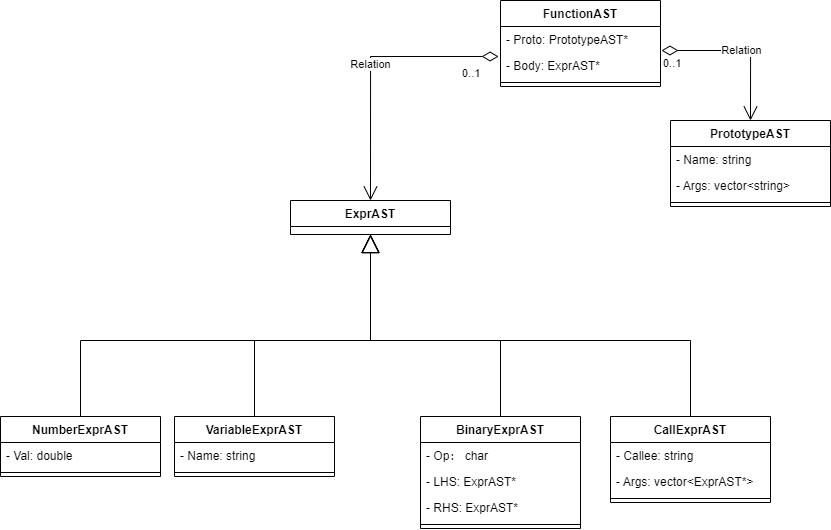

The diagram above was exported from draw.io. Its source (the exported page's mxGraphModel, read from the mxfile embedded in the PNG):
<mxGraphModel dx="1067" dy="780" grid="1" gridSize="10" guides="1" tooltips="1" connect="1" arrows="1" fold="1" page="1" pageScale="1" pageWidth="827" pageHeight="1169" math="0" shadow="0">
  <root>
    <mxCell id="0" />
    <mxCell id="1" parent="0" />
    <mxCell id="_AjI5_Z_LZIXf4LybZBA-1" value="ExprAST" style="swimlane;fontStyle=1;align=center;verticalAlign=top;childLayout=stackLayout;horizontal=1;startSize=26;horizontalStack=0;resizeParent=1;resizeParentMax=0;resizeLast=0;collapsible=1;marginBottom=0;" vertex="1" parent="1">
      <mxGeometry x="410" y="300" width="160" height="34" as="geometry" />
    </mxCell>
    <mxCell id="_AjI5_Z_LZIXf4LybZBA-5" value="NumberExprAST" style="swimlane;fontStyle=1;align=center;verticalAlign=top;childLayout=stackLayout;horizontal=1;startSize=26;horizontalStack=0;resizeParent=1;resizeParentMax=0;resizeLast=0;collapsible=1;marginBottom=0;" vertex="1" parent="1">
      <mxGeometry x="120" y="516" width="160" height="60" as="geometry" />
    </mxCell>
    <mxCell id="_AjI5_Z_LZIXf4LybZBA-6" value="- Val: double" style="text;strokeColor=none;fillColor=none;align=left;verticalAlign=top;spacingLeft=4;spacingRight=4;overflow=hidden;rotatable=0;points=[[0,0.5],[1,0.5]];portConstraint=eastwest;" vertex="1" parent="_AjI5_Z_LZIXf4LybZBA-5">
      <mxGeometry y="26" width="160" height="26" as="geometry" />
    </mxCell>
    <mxCell id="_AjI5_Z_LZIXf4LybZBA-7" value="" style="line;strokeWidth=1;fillColor=none;align=left;verticalAlign=middle;spacingTop=-1;spacingLeft=3;spacingRight=3;rotatable=0;labelPosition=right;points=[];portConstraint=eastwest;strokeColor=inherit;" vertex="1" parent="_AjI5_Z_LZIXf4LybZBA-5">
      <mxGeometry y="52" width="160" height="8" as="geometry" />
    </mxCell>
    <mxCell id="_AjI5_Z_LZIXf4LybZBA-9" value="" style="endArrow=block;endSize=16;endFill=0;html=1;rounded=0;exitX=0.5;exitY=0;exitDx=0;exitDy=0;entryX=0.5;entryY=1;entryDx=0;entryDy=0;" edge="1" parent="1" source="_AjI5_Z_LZIXf4LybZBA-5" target="_AjI5_Z_LZIXf4LybZBA-1">
      <mxGeometry width="160" relative="1" as="geometry">
        <mxPoint x="280" y="426" as="sourcePoint" />
        <mxPoint x="260" y="410" as="targetPoint" />
        <Array as="points">
          <mxPoint x="200" y="440" />
          <mxPoint x="490" y="440" />
        </Array>
      </mxGeometry>
    </mxCell>
    <mxCell id="_AjI5_Z_LZIXf4LybZBA-11" value="VariableExprAST" style="swimlane;fontStyle=1;align=center;verticalAlign=top;childLayout=stackLayout;horizontal=1;startSize=26;horizontalStack=0;resizeParent=1;resizeParentMax=0;resizeLast=0;collapsible=1;marginBottom=0;" vertex="1" parent="1">
      <mxGeometry x="294" y="516" width="160" height="60" as="geometry" />
    </mxCell>
    <mxCell id="_AjI5_Z_LZIXf4LybZBA-12" value="- Name: string" style="text;strokeColor=none;fillColor=none;align=left;verticalAlign=top;spacingLeft=4;spacingRight=4;overflow=hidden;rotatable=0;points=[[0,0.5],[1,0.5]];portConstraint=eastwest;" vertex="1" parent="_AjI5_Z_LZIXf4LybZBA-11">
      <mxGeometry y="26" width="160" height="26" as="geometry" />
    </mxCell>
    <mxCell id="_AjI5_Z_LZIXf4LybZBA-13" value="" style="line;strokeWidth=1;fillColor=none;align=left;verticalAlign=middle;spacingTop=-1;spacingLeft=3;spacingRight=3;rotatable=0;labelPosition=right;points=[];portConstraint=eastwest;strokeColor=inherit;" vertex="1" parent="_AjI5_Z_LZIXf4LybZBA-11">
      <mxGeometry y="52" width="160" height="8" as="geometry" />
    </mxCell>
    <mxCell id="_AjI5_Z_LZIXf4LybZBA-15" value="" style="endArrow=block;endSize=16;endFill=0;html=1;rounded=0;exitX=0.5;exitY=0;exitDx=0;exitDy=0;entryX=0.5;entryY=1;entryDx=0;entryDy=0;" edge="1" parent="1" source="_AjI5_Z_LZIXf4LybZBA-11" target="_AjI5_Z_LZIXf4LybZBA-1">
      <mxGeometry width="160" relative="1" as="geometry">
        <mxPoint x="454" y="436" as="sourcePoint" />
        <mxPoint x="560" y="350" as="targetPoint" />
        <Array as="points">
          <mxPoint x="374" y="440" />
          <mxPoint x="490" y="440" />
        </Array>
      </mxGeometry>
    </mxCell>
    <mxCell id="_AjI5_Z_LZIXf4LybZBA-16" value="BinaryExprAST" style="swimlane;fontStyle=1;align=center;verticalAlign=top;childLayout=stackLayout;horizontal=1;startSize=26;horizontalStack=0;resizeParent=1;resizeParentMax=0;resizeLast=0;collapsible=1;marginBottom=0;" vertex="1" parent="1">
      <mxGeometry x="540" y="516" width="160" height="112" as="geometry" />
    </mxCell>
    <mxCell id="_AjI5_Z_LZIXf4LybZBA-17" value="- Op： char" style="text;strokeColor=none;fillColor=none;align=left;verticalAlign=top;spacingLeft=4;spacingRight=4;overflow=hidden;rotatable=0;points=[[0,0.5],[1,0.5]];portConstraint=eastwest;" vertex="1" parent="_AjI5_Z_LZIXf4LybZBA-16">
      <mxGeometry y="26" width="160" height="26" as="geometry" />
    </mxCell>
    <mxCell id="_AjI5_Z_LZIXf4LybZBA-19" value="- LHS: ExprAST*" style="text;strokeColor=none;fillColor=none;align=left;verticalAlign=top;spacingLeft=4;spacingRight=4;overflow=hidden;rotatable=0;points=[[0,0.5],[1,0.5]];portConstraint=eastwest;" vertex="1" parent="_AjI5_Z_LZIXf4LybZBA-16">
      <mxGeometry y="52" width="160" height="26" as="geometry" />
    </mxCell>
    <mxCell id="_AjI5_Z_LZIXf4LybZBA-27" value="- RHS: ExprAST*" style="text;strokeColor=none;fillColor=none;align=left;verticalAlign=top;spacingLeft=4;spacingRight=4;overflow=hidden;rotatable=0;points=[[0,0.5],[1,0.5]];portConstraint=eastwest;" vertex="1" parent="_AjI5_Z_LZIXf4LybZBA-16">
      <mxGeometry y="78" width="160" height="26" as="geometry" />
    </mxCell>
    <mxCell id="_AjI5_Z_LZIXf4LybZBA-18" value="" style="line;strokeWidth=1;fillColor=none;align=left;verticalAlign=middle;spacingTop=-1;spacingLeft=3;spacingRight=3;rotatable=0;labelPosition=right;points=[];portConstraint=eastwest;strokeColor=inherit;" vertex="1" parent="_AjI5_Z_LZIXf4LybZBA-16">
      <mxGeometry y="104" width="160" height="8" as="geometry" />
    </mxCell>
    <mxCell id="_AjI5_Z_LZIXf4LybZBA-20" value="" style="endArrow=block;endSize=16;endFill=0;html=1;rounded=0;exitX=0.5;exitY=0;exitDx=0;exitDy=0;entryX=0.5;entryY=1;entryDx=0;entryDy=0;" edge="1" parent="1" source="_AjI5_Z_LZIXf4LybZBA-16" target="_AjI5_Z_LZIXf4LybZBA-1">
      <mxGeometry width="160" relative="1" as="geometry">
        <mxPoint x="640" y="436" as="sourcePoint" />
        <mxPoint x="490" y="340" as="targetPoint" />
        <Array as="points">
          <mxPoint x="620" y="440" />
          <mxPoint x="490" y="440" />
        </Array>
      </mxGeometry>
    </mxCell>
    <mxCell id="_AjI5_Z_LZIXf4LybZBA-21" value="CallExprAST" style="swimlane;fontStyle=1;align=center;verticalAlign=top;childLayout=stackLayout;horizontal=1;startSize=26;horizontalStack=0;resizeParent=1;resizeParentMax=0;resizeLast=0;collapsible=1;marginBottom=0;" vertex="1" parent="1">
      <mxGeometry x="730" y="516" width="160" height="86" as="geometry" />
    </mxCell>
    <mxCell id="_AjI5_Z_LZIXf4LybZBA-22" value="- Callee: string" style="text;strokeColor=none;fillColor=none;align=left;verticalAlign=top;spacingLeft=4;spacingRight=4;overflow=hidden;rotatable=0;points=[[0,0.5],[1,0.5]];portConstraint=eastwest;" vertex="1" parent="_AjI5_Z_LZIXf4LybZBA-21">
      <mxGeometry y="26" width="160" height="26" as="geometry" />
    </mxCell>
    <mxCell id="_AjI5_Z_LZIXf4LybZBA-24" value="- Args: vector&lt;ExprAST*&gt;" style="text;strokeColor=none;fillColor=none;align=left;verticalAlign=top;spacingLeft=4;spacingRight=4;overflow=hidden;rotatable=0;points=[[0,0.5],[1,0.5]];portConstraint=eastwest;" vertex="1" parent="_AjI5_Z_LZIXf4LybZBA-21">
      <mxGeometry y="52" width="160" height="26" as="geometry" />
    </mxCell>
    <mxCell id="_AjI5_Z_LZIXf4LybZBA-23" value="" style="line;strokeWidth=1;fillColor=none;align=left;verticalAlign=middle;spacingTop=-1;spacingLeft=3;spacingRight=3;rotatable=0;labelPosition=right;points=[];portConstraint=eastwest;strokeColor=inherit;" vertex="1" parent="_AjI5_Z_LZIXf4LybZBA-21">
      <mxGeometry y="78" width="160" height="8" as="geometry" />
    </mxCell>
    <mxCell id="_AjI5_Z_LZIXf4LybZBA-25" value="" style="endArrow=block;endSize=16;endFill=0;html=1;rounded=0;exitX=0.5;exitY=0;exitDx=0;exitDy=0;entryX=0.5;entryY=1;entryDx=0;entryDy=0;" edge="1" parent="1" source="_AjI5_Z_LZIXf4LybZBA-21" target="_AjI5_Z_LZIXf4LybZBA-1">
      <mxGeometry width="160" relative="1" as="geometry">
        <mxPoint x="310" y="456" as="sourcePoint" />
        <mxPoint x="790" y="420" as="targetPoint" />
        <Array as="points">
          <mxPoint x="810" y="440" />
          <mxPoint x="490" y="440" />
        </Array>
      </mxGeometry>
    </mxCell>
    <mxCell id="_AjI5_Z_LZIXf4LybZBA-28" value="PrototypeAST" style="swimlane;fontStyle=1;align=center;verticalAlign=top;childLayout=stackLayout;horizontal=1;startSize=26;horizontalStack=0;resizeParent=1;resizeParentMax=0;resizeLast=0;collapsible=1;marginBottom=0;" vertex="1" parent="1">
      <mxGeometry x="790" y="220" width="160" height="86" as="geometry" />
    </mxCell>
    <mxCell id="_AjI5_Z_LZIXf4LybZBA-29" value="- Name: string" style="text;strokeColor=none;fillColor=none;align=left;verticalAlign=top;spacingLeft=4;spacingRight=4;overflow=hidden;rotatable=0;points=[[0,0.5],[1,0.5]];portConstraint=eastwest;" vertex="1" parent="_AjI5_Z_LZIXf4LybZBA-28">
      <mxGeometry y="26" width="160" height="26" as="geometry" />
    </mxCell>
    <mxCell id="_AjI5_Z_LZIXf4LybZBA-30" value="- Args: vector&lt;string&gt;" style="text;strokeColor=none;fillColor=none;align=left;verticalAlign=top;spacingLeft=4;spacingRight=4;overflow=hidden;rotatable=0;points=[[0,0.5],[1,0.5]];portConstraint=eastwest;" vertex="1" parent="_AjI5_Z_LZIXf4LybZBA-28">
      <mxGeometry y="52" width="160" height="26" as="geometry" />
    </mxCell>
    <mxCell id="_AjI5_Z_LZIXf4LybZBA-31" value="" style="line;strokeWidth=1;fillColor=none;align=left;verticalAlign=middle;spacingTop=-1;spacingLeft=3;spacingRight=3;rotatable=0;labelPosition=right;points=[];portConstraint=eastwest;strokeColor=inherit;" vertex="1" parent="_AjI5_Z_LZIXf4LybZBA-28">
      <mxGeometry y="78" width="160" height="8" as="geometry" />
    </mxCell>
    <mxCell id="_AjI5_Z_LZIXf4LybZBA-32" value="FunctionAST" style="swimlane;fontStyle=1;align=center;verticalAlign=top;childLayout=stackLayout;horizontal=1;startSize=26;horizontalStack=0;resizeParent=1;resizeParentMax=0;resizeLast=0;collapsible=1;marginBottom=0;" vertex="1" parent="1">
      <mxGeometry x="620" y="100" width="160" height="86" as="geometry" />
    </mxCell>
    <mxCell id="_AjI5_Z_LZIXf4LybZBA-33" value="- Proto: PrototypeAST*" style="text;strokeColor=none;fillColor=none;align=left;verticalAlign=top;spacingLeft=4;spacingRight=4;overflow=hidden;rotatable=0;points=[[0,0.5],[1,0.5]];portConstraint=eastwest;" vertex="1" parent="_AjI5_Z_LZIXf4LybZBA-32">
      <mxGeometry y="26" width="160" height="26" as="geometry" />
    </mxCell>
    <mxCell id="_AjI5_Z_LZIXf4LybZBA-34" value="- Body: ExprAST*" style="text;strokeColor=none;fillColor=none;align=left;verticalAlign=top;spacingLeft=4;spacingRight=4;overflow=hidden;rotatable=0;points=[[0,0.5],[1,0.5]];portConstraint=eastwest;" vertex="1" parent="_AjI5_Z_LZIXf4LybZBA-32">
      <mxGeometry y="52" width="160" height="26" as="geometry" />
    </mxCell>
    <mxCell id="_AjI5_Z_LZIXf4LybZBA-35" value="" style="line;strokeWidth=1;fillColor=none;align=left;verticalAlign=middle;spacingTop=-1;spacingLeft=3;spacingRight=3;rotatable=0;labelPosition=right;points=[];portConstraint=eastwest;strokeColor=inherit;" vertex="1" parent="_AjI5_Z_LZIXf4LybZBA-32">
      <mxGeometry y="78" width="160" height="8" as="geometry" />
    </mxCell>
    <mxCell id="_AjI5_Z_LZIXf4LybZBA-37" value="Relation" style="endArrow=open;html=1;endSize=12;startArrow=diamondThin;startSize=14;startFill=0;edgeStyle=orthogonalEdgeStyle;rounded=0;exitX=1.006;exitY=0.923;exitDx=0;exitDy=0;exitPerimeter=0;entryX=0.5;entryY=0;entryDx=0;entryDy=0;" edge="1" parent="1" source="_AjI5_Z_LZIXf4LybZBA-33" target="_AjI5_Z_LZIXf4LybZBA-28">
      <mxGeometry relative="1" as="geometry">
        <mxPoint x="360" y="660" as="sourcePoint" />
        <mxPoint x="470" y="760" as="targetPoint" />
        <Array as="points">
          <mxPoint x="870" y="150" />
        </Array>
      </mxGeometry>
    </mxCell>
    <mxCell id="_AjI5_Z_LZIXf4LybZBA-38" value="0..1" style="edgeLabel;resizable=0;html=1;align=left;verticalAlign=top;" connectable="0" vertex="1" parent="_AjI5_Z_LZIXf4LybZBA-37">
      <mxGeometry x="-1" relative="1" as="geometry" />
    </mxCell>
    <mxCell id="_AjI5_Z_LZIXf4LybZBA-44" value="Relation" style="endArrow=open;html=1;endSize=12;startArrow=diamondThin;startSize=14;startFill=0;edgeStyle=orthogonalEdgeStyle;rounded=0;entryX=0.5;entryY=0;entryDx=0;entryDy=0;exitX=-0.012;exitY=0.154;exitDx=0;exitDy=0;exitPerimeter=0;" edge="1" parent="1" source="_AjI5_Z_LZIXf4LybZBA-34" target="_AjI5_Z_LZIXf4LybZBA-1">
      <mxGeometry relative="1" as="geometry">
        <mxPoint x="660" y="240" as="sourcePoint" />
        <mxPoint x="880" y="230" as="targetPoint" />
        <Array as="points">
          <mxPoint x="490" y="156" />
        </Array>
      </mxGeometry>
    </mxCell>
    <mxCell id="_AjI5_Z_LZIXf4LybZBA-45" value="0..1" style="edgeLabel;resizable=0;html=1;align=left;verticalAlign=top;" connectable="0" vertex="1" parent="_AjI5_Z_LZIXf4LybZBA-44">
      <mxGeometry x="-1" relative="1" as="geometry">
        <mxPoint x="-38" y="4" as="offset" />
      </mxGeometry>
    </mxCell>
  </root>
</mxGraphModel>